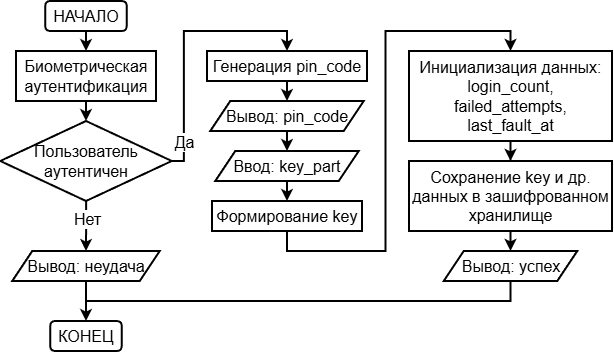

The diagram above was exported from draw.io. Its source (the exported page's mxGraphModel, read from the mxfile embedded in the PNG):
<mxGraphModel dx="1414" dy="859" grid="1" gridSize="10" guides="1" tooltips="1" connect="1" arrows="1" fold="1" page="1" pageScale="1" pageWidth="827" pageHeight="1169" math="0" shadow="0">
  <root>
    <mxCell id="WIyWlLk6GJQsqaUBKTNV-0" />
    <mxCell id="WIyWlLk6GJQsqaUBKTNV-1" parent="WIyWlLk6GJQsqaUBKTNV-0" />
    <mxCell id="rbRmzYRL3ek17_Rn0-Mb-14" edge="1" parent="WIyWlLk6GJQsqaUBKTNV-1" source="rbRmzYRL3ek17_Rn0-Mb-0" style="edgeStyle=orthogonalEdgeStyle;rounded=0;orthogonalLoop=1;jettySize=auto;html=1;exitX=0.5;exitY=1;exitDx=0;exitDy=0;entryX=0.5;entryY=0;entryDx=0;entryDy=0;strokeWidth=2;" target="rbRmzYRL3ek17_Rn0-Mb-1">
      <mxGeometry relative="1" as="geometry" />
    </mxCell>
    <mxCell id="rbRmzYRL3ek17_Rn0-Mb-0" parent="WIyWlLk6GJQsqaUBKTNV-1" style="rounded=1;whiteSpace=wrap;html=1;strokeWidth=2;fontSize=16;fontStyle=0" value="&lt;span&gt;НАЧАЛО&lt;/span&gt;" vertex="1">
      <mxGeometry height="30" width="81.5" x="126.25" y="70" as="geometry" />
    </mxCell>
    <mxCell id="rbRmzYRL3ek17_Rn0-Mb-15" edge="1" parent="WIyWlLk6GJQsqaUBKTNV-1" source="rbRmzYRL3ek17_Rn0-Mb-1" style="edgeStyle=orthogonalEdgeStyle;rounded=0;orthogonalLoop=1;jettySize=auto;html=1;strokeWidth=2;" target="rbRmzYRL3ek17_Rn0-Mb-2" value="">
      <mxGeometry relative="1" as="geometry" />
    </mxCell>
    <mxCell id="rbRmzYRL3ek17_Rn0-Mb-1" parent="WIyWlLk6GJQsqaUBKTNV-1" style="rounded=0;whiteSpace=wrap;html=1;strokeWidth=2;fontSize=16;fontStyle=0" value="&lt;font&gt;Биометрическая&lt;/font&gt;&lt;div&gt;&lt;font&gt;аутентификация&lt;/font&gt;&lt;/div&gt;" vertex="1">
      <mxGeometry height="50" width="140" x="97" y="120" as="geometry" />
    </mxCell>
    <mxCell id="rbRmzYRL3ek17_Rn0-Mb-16" edge="1" parent="WIyWlLk6GJQsqaUBKTNV-1" source="rbRmzYRL3ek17_Rn0-Mb-2" style="edgeStyle=orthogonalEdgeStyle;rounded=0;orthogonalLoop=1;jettySize=auto;html=1;entryX=0.5;entryY=0;entryDx=0;entryDy=0;strokeWidth=2;" target="rbRmzYRL3ek17_Rn0-Mb-11">
      <mxGeometry relative="1" as="geometry" />
    </mxCell>
    <mxCell id="rbRmzYRL3ek17_Rn0-Mb-27" connectable="0" parent="rbRmzYRL3ek17_Rn0-Mb-16" style="edgeLabel;html=1;align=center;verticalAlign=middle;resizable=0;points=[];" value="&lt;font style=&quot;font-size: 16px;&quot;&gt;Нет&lt;/font&gt;" vertex="1">
      <mxGeometry relative="1" x="-0.2744" as="geometry">
        <mxPoint as="offset" />
      </mxGeometry>
    </mxCell>
    <mxCell id="rbRmzYRL3ek17_Rn0-Mb-18" edge="1" parent="WIyWlLk6GJQsqaUBKTNV-1" style="edgeStyle=orthogonalEdgeStyle;rounded=0;orthogonalLoop=1;jettySize=auto;html=1;exitX=1;exitY=0.5;exitDx=0;exitDy=0;entryX=0.5;entryY=0;entryDx=0;entryDy=0;strokeWidth=2;" target="rbRmzYRL3ek17_Rn0-Mb-3">
      <mxGeometry relative="1" as="geometry">
        <mxPoint x="240.75" y="230" as="sourcePoint" />
      </mxGeometry>
    </mxCell>
    <mxCell id="rbRmzYRL3ek17_Rn0-Mb-28" connectable="0" parent="rbRmzYRL3ek17_Rn0-Mb-18" style="edgeLabel;html=1;align=center;verticalAlign=middle;resizable=0;points=[];" value="&lt;font style=&quot;font-size: 16px;&quot;&gt;Да&lt;/font&gt;" vertex="1">
      <mxGeometry relative="1" x="-0.8227" as="geometry">
        <mxPoint y="-19" as="offset" />
      </mxGeometry>
    </mxCell>
    <mxCell id="rbRmzYRL3ek17_Rn0-Mb-2" parent="WIyWlLk6GJQsqaUBKTNV-1" style="rhombus;whiteSpace=wrap;html=1;strokeWidth=2;fontSize=16;fontStyle=0" value="&lt;font&gt;Пользователь&lt;/font&gt;&lt;div&gt;&lt;font&gt;аутентичен&lt;/font&gt;&lt;/div&gt;" vertex="1">
      <mxGeometry height="80" width="171.5" x="81.25" y="190" as="geometry" />
    </mxCell>
    <mxCell id="rbRmzYRL3ek17_Rn0-Mb-20" edge="1" parent="WIyWlLk6GJQsqaUBKTNV-1" source="rbRmzYRL3ek17_Rn0-Mb-3" style="edgeStyle=orthogonalEdgeStyle;rounded=0;orthogonalLoop=1;jettySize=auto;html=1;exitX=0.5;exitY=1;exitDx=0;exitDy=0;entryX=0.5;entryY=0;entryDx=0;entryDy=0;strokeWidth=2;" target="rbRmzYRL3ek17_Rn0-Mb-4">
      <mxGeometry relative="1" as="geometry" />
    </mxCell>
    <mxCell id="rbRmzYRL3ek17_Rn0-Mb-3" parent="WIyWlLk6GJQsqaUBKTNV-1" style="rounded=0;whiteSpace=wrap;html=1;strokeWidth=2;fontSize=16;fontStyle=0" value="Генерация pin_code" vertex="1">
      <mxGeometry height="30" width="160" x="288" y="120" as="geometry" />
    </mxCell>
    <mxCell id="rbRmzYRL3ek17_Rn0-Mb-21" edge="1" parent="WIyWlLk6GJQsqaUBKTNV-1" source="rbRmzYRL3ek17_Rn0-Mb-4" style="edgeStyle=orthogonalEdgeStyle;rounded=0;orthogonalLoop=1;jettySize=auto;html=1;exitX=0.5;exitY=1;exitDx=0;exitDy=0;entryX=0.5;entryY=0;entryDx=0;entryDy=0;strokeWidth=2;" target="rbRmzYRL3ek17_Rn0-Mb-5">
      <mxGeometry relative="1" as="geometry" />
    </mxCell>
    <mxCell id="rbRmzYRL3ek17_Rn0-Mb-4" parent="WIyWlLk6GJQsqaUBKTNV-1" style="shape=parallelogram;perimeter=parallelogramPerimeter;whiteSpace=wrap;html=1;fixedSize=1;strokeWidth=2;fontSize=16;fontStyle=0" value="&lt;font&gt;Вывод: pin_code&lt;/font&gt;" vertex="1">
      <mxGeometry height="30" width="153.5" x="291.25" y="170" as="geometry" />
    </mxCell>
    <mxCell id="rbRmzYRL3ek17_Rn0-Mb-22" edge="1" parent="WIyWlLk6GJQsqaUBKTNV-1" source="rbRmzYRL3ek17_Rn0-Mb-5" style="edgeStyle=orthogonalEdgeStyle;rounded=0;orthogonalLoop=1;jettySize=auto;html=1;exitX=0.5;exitY=1;exitDx=0;exitDy=0;entryX=0.5;entryY=0;entryDx=0;entryDy=0;strokeWidth=2;" target="rbRmzYRL3ek17_Rn0-Mb-6">
      <mxGeometry relative="1" as="geometry" />
    </mxCell>
    <mxCell id="rbRmzYRL3ek17_Rn0-Mb-5" parent="WIyWlLk6GJQsqaUBKTNV-1" style="shape=parallelogram;perimeter=parallelogramPerimeter;whiteSpace=wrap;html=1;fixedSize=1;strokeWidth=2;fontSize=16;fontStyle=0" value="&lt;font&gt;Ввод: key_part&lt;/font&gt;" vertex="1">
      <mxGeometry height="30" width="143.5" x="296.25" y="220" as="geometry" />
    </mxCell>
    <mxCell id="rbRmzYRL3ek17_Rn0-Mb-23" edge="1" parent="WIyWlLk6GJQsqaUBKTNV-1" source="rbRmzYRL3ek17_Rn0-Mb-6" style="edgeStyle=orthogonalEdgeStyle;rounded=0;orthogonalLoop=1;jettySize=auto;html=1;exitX=0.5;exitY=1;exitDx=0;exitDy=0;entryX=0.5;entryY=0;entryDx=0;entryDy=0;strokeWidth=2;" target="rbRmzYRL3ek17_Rn0-Mb-7">
      <mxGeometry relative="1" as="geometry" />
    </mxCell>
    <mxCell id="rbRmzYRL3ek17_Rn0-Mb-6" parent="WIyWlLk6GJQsqaUBKTNV-1" style="rounded=0;whiteSpace=wrap;html=1;strokeWidth=2;fontSize=16;fontStyle=0" value="Формирование key" vertex="1">
      <mxGeometry height="30" width="150" x="293" y="270" as="geometry" />
    </mxCell>
    <mxCell id="rbRmzYRL3ek17_Rn0-Mb-24" edge="1" parent="WIyWlLk6GJQsqaUBKTNV-1" source="rbRmzYRL3ek17_Rn0-Mb-7" style="edgeStyle=orthogonalEdgeStyle;rounded=0;orthogonalLoop=1;jettySize=auto;html=1;strokeWidth=2;" target="rbRmzYRL3ek17_Rn0-Mb-8" value="">
      <mxGeometry relative="1" as="geometry" />
    </mxCell>
    <mxCell id="rbRmzYRL3ek17_Rn0-Mb-7" parent="WIyWlLk6GJQsqaUBKTNV-1" style="rounded=0;whiteSpace=wrap;html=1;strokeWidth=2;fontSize=16;fontStyle=0" value="Инициализация данных:&lt;div&gt;login_count,&lt;/div&gt;&lt;div&gt;failed_attempts,&lt;/div&gt;&lt;div&gt;last_fault_at&lt;/div&gt;" vertex="1">
      <mxGeometry height="90" width="203" x="490" y="120" as="geometry" />
    </mxCell>
    <mxCell id="rbRmzYRL3ek17_Rn0-Mb-25" edge="1" parent="WIyWlLk6GJQsqaUBKTNV-1" source="rbRmzYRL3ek17_Rn0-Mb-8" style="edgeStyle=orthogonalEdgeStyle;rounded=0;orthogonalLoop=1;jettySize=auto;html=1;strokeWidth=2;" target="rbRmzYRL3ek17_Rn0-Mb-10" value="">
      <mxGeometry relative="1" as="geometry" />
    </mxCell>
    <mxCell id="rbRmzYRL3ek17_Rn0-Mb-8" parent="WIyWlLk6GJQsqaUBKTNV-1" style="rounded=0;whiteSpace=wrap;html=1;strokeWidth=2;fontSize=16;fontStyle=0" value="Сохранение key и др. данных в зашифрованном хранилище" vertex="1">
      <mxGeometry height="70" width="203" x="490" y="230" as="geometry" />
    </mxCell>
    <mxCell id="rbRmzYRL3ek17_Rn0-Mb-9" parent="WIyWlLk6GJQsqaUBKTNV-1" style="rounded=1;whiteSpace=wrap;html=1;strokeWidth=2;fontSize=16;fontStyle=0" value="&lt;span&gt;КОНЕЦ&lt;/span&gt;" vertex="1">
      <mxGeometry height="30" width="71.5" x="131.25" y="390" as="geometry" />
    </mxCell>
    <mxCell id="rbRmzYRL3ek17_Rn0-Mb-26" edge="1" parent="WIyWlLk6GJQsqaUBKTNV-1" source="rbRmzYRL3ek17_Rn0-Mb-10" style="edgeStyle=orthogonalEdgeStyle;rounded=0;orthogonalLoop=1;jettySize=auto;html=1;exitX=0.5;exitY=1;exitDx=0;exitDy=0;entryX=0.5;entryY=0;entryDx=0;entryDy=0;strokeWidth=2;" target="rbRmzYRL3ek17_Rn0-Mb-9">
      <mxGeometry relative="1" as="geometry">
        <Array as="points">
          <mxPoint x="592" y="370" />
          <mxPoint x="167" y="370" />
        </Array>
      </mxGeometry>
    </mxCell>
    <mxCell id="rbRmzYRL3ek17_Rn0-Mb-10" parent="WIyWlLk6GJQsqaUBKTNV-1" style="shape=parallelogram;perimeter=parallelogramPerimeter;whiteSpace=wrap;html=1;fixedSize=1;strokeWidth=2;fontSize=16;fontStyle=0" value="&lt;font&gt;Вывод: успех&lt;/font&gt;" vertex="1">
      <mxGeometry height="30" width="133.5" x="524.75" y="320" as="geometry" />
    </mxCell>
    <mxCell id="rbRmzYRL3ek17_Rn0-Mb-17" edge="1" parent="WIyWlLk6GJQsqaUBKTNV-1" source="rbRmzYRL3ek17_Rn0-Mb-11" style="edgeStyle=orthogonalEdgeStyle;rounded=0;orthogonalLoop=1;jettySize=auto;html=1;exitX=0.5;exitY=1;exitDx=0;exitDy=0;entryX=0.5;entryY=0;entryDx=0;entryDy=0;strokeWidth=2;" target="rbRmzYRL3ek17_Rn0-Mb-9">
      <mxGeometry relative="1" as="geometry" />
    </mxCell>
    <mxCell id="rbRmzYRL3ek17_Rn0-Mb-11" parent="WIyWlLk6GJQsqaUBKTNV-1" style="shape=parallelogram;perimeter=parallelogramPerimeter;whiteSpace=wrap;html=1;fixedSize=1;strokeWidth=2;fontSize=16;fontStyle=0" value="&lt;font&gt;Вывод: неудача&lt;/font&gt;" vertex="1">
      <mxGeometry height="30" width="147.5" x="93.25" y="320" as="geometry" />
    </mxCell>
  </root>
</mxGraphModel>